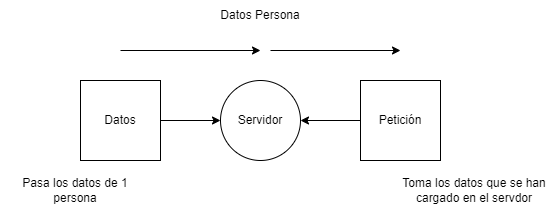

The diagram above was exported from draw.io. Its source (the exported page's mxGraphModel, read from the mxfile embedded in the PNG):
<mxGraphModel dx="766" dy="533" grid="1" gridSize="10" guides="1" tooltips="1" connect="1" arrows="1" fold="1" page="1" pageScale="1" pageWidth="827" pageHeight="1169" math="0" shadow="0">
  <root>
    <mxCell id="0" />
    <mxCell id="1" parent="0" />
    <mxCell id="Yi9xPrOxkYhz2sqCSwWm-6" style="edgeStyle=orthogonalEdgeStyle;rounded=0;orthogonalLoop=1;jettySize=auto;html=1;exitX=1;exitY=0.5;exitDx=0;exitDy=0;entryX=0;entryY=0.5;entryDx=0;entryDy=0;" edge="1" parent="1" source="Yi9xPrOxkYhz2sqCSwWm-1" target="Yi9xPrOxkYhz2sqCSwWm-2">
      <mxGeometry relative="1" as="geometry" />
    </mxCell>
    <mxCell id="Yi9xPrOxkYhz2sqCSwWm-1" value="Datos" style="whiteSpace=wrap;html=1;aspect=fixed;" vertex="1" parent="1">
      <mxGeometry x="160" y="170" width="80" height="80" as="geometry" />
    </mxCell>
    <mxCell id="Yi9xPrOxkYhz2sqCSwWm-2" value="Servidor" style="ellipse;whiteSpace=wrap;html=1;aspect=fixed;" vertex="1" parent="1">
      <mxGeometry x="300" y="170" width="80" height="80" as="geometry" />
    </mxCell>
    <mxCell id="Yi9xPrOxkYhz2sqCSwWm-8" style="edgeStyle=orthogonalEdgeStyle;rounded=0;orthogonalLoop=1;jettySize=auto;html=1;exitX=0;exitY=0.5;exitDx=0;exitDy=0;entryX=1;entryY=0.5;entryDx=0;entryDy=0;" edge="1" parent="1" source="Yi9xPrOxkYhz2sqCSwWm-3" target="Yi9xPrOxkYhz2sqCSwWm-2">
      <mxGeometry relative="1" as="geometry" />
    </mxCell>
    <mxCell id="Yi9xPrOxkYhz2sqCSwWm-3" value="Petición" style="whiteSpace=wrap;html=1;aspect=fixed;" vertex="1" parent="1">
      <mxGeometry x="440" y="170" width="80" height="80" as="geometry" />
    </mxCell>
    <mxCell id="Yi9xPrOxkYhz2sqCSwWm-4" value="" style="endArrow=classic;html=1;rounded=0;" edge="1" parent="1">
      <mxGeometry width="50" height="50" relative="1" as="geometry">
        <mxPoint x="200" y="140" as="sourcePoint" />
        <mxPoint x="340" y="140" as="targetPoint" />
      </mxGeometry>
    </mxCell>
    <mxCell id="Yi9xPrOxkYhz2sqCSwWm-5" value="" style="endArrow=classic;html=1;rounded=0;" edge="1" parent="1">
      <mxGeometry width="50" height="50" relative="1" as="geometry">
        <mxPoint x="350" y="140" as="sourcePoint" />
        <mxPoint x="480" y="140" as="targetPoint" />
      </mxGeometry>
    </mxCell>
    <mxCell id="Yi9xPrOxkYhz2sqCSwWm-9" value="Pasa los datos de 1 persona" style="text;html=1;strokeColor=none;fillColor=none;align=center;verticalAlign=middle;whiteSpace=wrap;rounded=0;" vertex="1" parent="1">
      <mxGeometry x="80" y="265" width="150" height="30" as="geometry" />
    </mxCell>
    <mxCell id="Yi9xPrOxkYhz2sqCSwWm-10" value="Toma los datos que se han cargado en el servdor" style="text;html=1;strokeColor=none;fillColor=none;align=center;verticalAlign=middle;whiteSpace=wrap;rounded=0;" vertex="1" parent="1">
      <mxGeometry x="480" y="260" width="148" height="40" as="geometry" />
    </mxCell>
    <mxCell id="Yi9xPrOxkYhz2sqCSwWm-11" value="Datos Persona" style="text;html=1;strokeColor=none;fillColor=none;align=center;verticalAlign=middle;whiteSpace=wrap;rounded=0;" vertex="1" parent="1">
      <mxGeometry x="290" y="90" width="100" height="30" as="geometry" />
    </mxCell>
  </root>
</mxGraphModel>